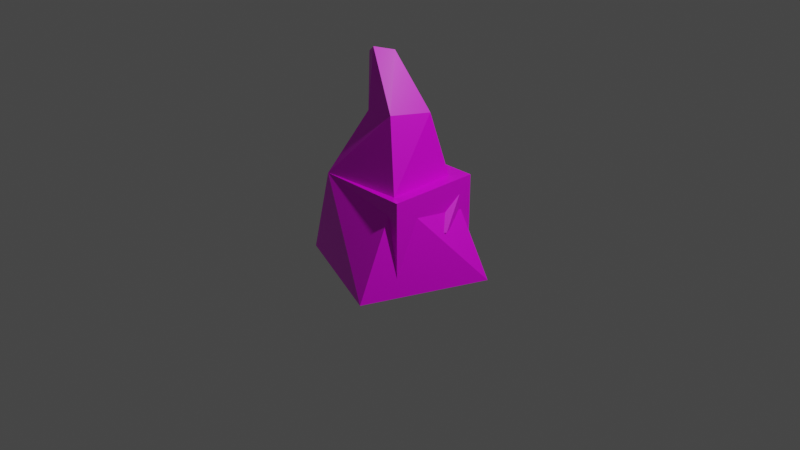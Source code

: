 # Source: Models.blend  (saved by Blender 2.92.15; exported with 4.5.12 LTS)
import bpy
from mathutils import Matrix  # noqa: F401  (used for matrix-valued properties, if any)

bpy.ops.wm.read_factory_settings(use_empty=True)
scene = bpy.context.scene
scene.name = 'Scene'

# ---- collections
col_collection = bpy.data.collections.new('Collection'); scene.collection.children.link(col_collection)

# ---- images (referenced by path relative to the original .blend; pixels are not part of the script)
import os
ASSET_DIR = os.environ.get("B2B_ASSET_DIR", "")  # directory of the original .blend (textures are referenced by path, not embedded)
HERE = os.path.dirname(os.path.abspath(__file__))  # packed textures are extracted next to this script under _unpacked/

def load_image(name, relpath, width, height, colorspace="sRGB"):
    """Load a texture the original file referenced (path relative to the .blend, or extracted next to this script)."""
    p = next((c for c in (os.path.join(HERE, relpath), os.path.join(ASSET_DIR, relpath)) if relpath and os.path.exists(c)), "")
    if p:
        img = bpy.data.images.load(p, check_existing=True)
        img.name = name
    else:  # same state as the original file: an image datablock whose file is absent (Cycles renders it pink)
        img = bpy.data.images.new(name, width, height)
        img.source = "FILE"
        img.filepath = "//" + (relpath or name)
    img.colorspace_settings.name = colorspace
    return img
img_snotens_png = load_image('Snotens.png', 'Snotens.png', 1024, 1024, 'sRGB')
img_snotens_png_001 = load_image('Snotens.png.001', 'Snotens.png', 1024, 1024, 'sRGB')
img_snotens_png_002 = load_image('Snotens.png.002', 'Snotens.png', 1024, 1024, 'sRGB')

# ---- materials (node trees are filled in below, after node groups)
mat_material = bpy.data.materials.new('Material')
mat_material.alpha_threshold = 0.0
mat_material.use_transparent_shadow = False
mat_material.line_color = (0.0, 0.0, 0.0, 1.0)
mat_material_001 = bpy.data.materials.new('Material.001')
mat_material_001.alpha_threshold = 0.0
mat_material_001.use_transparent_shadow = False
mat_material_001.line_color = (0.0, 0.0, 0.0, 1.0)
mat_material_002 = bpy.data.materials.new('Material.002')
mat_material_002.alpha_threshold = 0.0
mat_material_002.use_transparent_shadow = False
mat_material_002.line_color = (0.0, 0.0, 0.0, 1.0)

# ---- material node trees
mat_material.use_nodes = True; mat_material.node_tree.nodes.clear()
_N = mat_material.node_tree.nodes; _L = mat_material.node_tree.links
n0 = _N.new('ShaderNodeOutputMaterial'); n0.name = 'Material Output'; n0.location = (300, 300)
n1 = _N.new('ShaderNodeBsdfPrincipled'); n1.name = 'Principled BSDF'; n1.location = (10, 300)
n1.distribution = 'GGX'
n1.subsurface_method = 'BURLEY'
n1.inputs[2].default_value = 0.4
n1.inputs[3].default_value = 1.45
n1.inputs[27].default_value = (0.0, 0.0, 0.0, 1.0)
n1.inputs[28].default_value = 1.0
n2 = _N.new('ShaderNodeTexImage'); n2.name = 'Image Texture'; n2.location = (-190, 280)
n2.image = img_snotens_png
n2.interpolation = 'Closest'
_L.new(n1.outputs[0], n0.inputs[0])
_L.new(n2.outputs[0], n1.inputs[0])
n0.is_active_output = True
mat_material_001.use_nodes = True; mat_material_001.node_tree.nodes.clear()
_N = mat_material_001.node_tree.nodes; _L = mat_material_001.node_tree.links
n0 = _N.new('ShaderNodeOutputMaterial'); n0.name = 'Material Output'; n0.location = (300, 300)
n1 = _N.new('ShaderNodeBsdfPrincipled'); n1.name = 'Principled BSDF'; n1.location = (10, 300)
n1.distribution = 'GGX'
n1.subsurface_method = 'BURLEY'
n1.inputs[2].default_value = 0.4
n1.inputs[3].default_value = 1.45
n1.inputs[27].default_value = (0.0, 0.0, 0.0, 1.0)
n1.inputs[28].default_value = 1.0
n2 = _N.new('ShaderNodeTexImage'); n2.name = 'Image Texture'; n2.location = (-190, 280)
n2.image = img_snotens_png_001
n2.interpolation = 'Closest'
_L.new(n1.outputs[0], n0.inputs[0])
_L.new(n2.outputs[0], n1.inputs[0])
n0.is_active_output = True
mat_material_002.use_nodes = True; mat_material_002.node_tree.nodes.clear()
_N = mat_material_002.node_tree.nodes; _L = mat_material_002.node_tree.links
n0 = _N.new('ShaderNodeOutputMaterial'); n0.name = 'Material Output'; n0.location = (300, 300)
n1 = _N.new('ShaderNodeBsdfPrincipled'); n1.name = 'Principled BSDF'; n1.location = (10, 300)
n1.distribution = 'GGX'
n1.subsurface_method = 'BURLEY'
n1.inputs[2].default_value = 0.4
n1.inputs[3].default_value = 1.45
n1.inputs[27].default_value = (0.0, 0.0, 0.0, 1.0)
n1.inputs[28].default_value = 1.0
n2 = _N.new('ShaderNodeTexImage'); n2.name = 'Image Texture'; n2.location = (-190, 280)
n2.image = img_snotens_png_002
n2.interpolation = 'Closest'
_L.new(n1.outputs[0], n0.inputs[0])
_L.new(n2.outputs[0], n1.inputs[0])
n0.is_active_output = True

# ---- world
world_world = bpy.data.worlds.new('World'); scene.world = world_world
world_world.use_nodes = True; world_world.node_tree.nodes.clear()
_N = world_world.node_tree.nodes; _L = world_world.node_tree.links
n0 = _N.new('ShaderNodeOutputWorld'); n0.name = 'World Output'; n0.location = (300, 300)
n1 = _N.new('ShaderNodeBackground'); n1.name = 'Background'; n1.location = (10, 300)
n1.inputs[0].default_value = (0.05088, 0.05088, 0.05088, 1.0)
_L.new(n1.outputs[0], n0.inputs[0])
n0.is_active_output = True
world_world.color = (0.05088, 0.05088, 0.05088)
world_world.use_sun_shadow = False
world_world.sun_shadow_jitter_overblur = 0.0

# ---- cameras
cam_camera = bpy.data.cameras.new('Camera')
cam_camera.clip_end = 100.0
cam_camera.ortho_scale = 7.314

# ---- lights
light_light = bpy.data.lights.new('Light', 'POINT')
light_light.transmission_factor = 0.0
light_light.energy = 1000.0
light_light.shadow_soft_size = 0.1
light_light.shadow_maximum_resolution = 0.006
light_light.use_absolute_resolution = True

# ---- meshes
me_cube = bpy.data.meshes.new('Cube')
me_cube.from_pydata([(1.0, 1.0, 1.0), (1.0, 1.0, -1.0), (1.0, -1.0, 1.0), (1.0, -1.0, -1.0), (-1.0, 1.0, 1.0), (-1.0, 1.0, -1.0), (-1.0, -1.0, 1.0), (-1.0, -1.0, -1.0)], [], [(0, 4, 6, 2), (3, 2, 6, 7), (7, 6, 4, 5), (5, 1, 3, 7), (1, 0, 2, 3), (5, 4, 0, 1)])
_uv = me_cube.uv_layers.new(name='UVMap')
_uv.uv.foreach_set('vector', [9.998e-05, 0.0001003, 0.9999, 9.998e-05, 0.9999, 0.9999, 0.0001001, 0.9999, 9.998e-05, 0.9999, 0.0001001, 9.998e-05, 0.9999, 0.0001001, 0.9999, 0.9999, 0.9999, 0.0001001, 0.9999, 0.9999, 9.998e-05, 0.9999, 0.0001001, 9.998e-05, 9.998e-05, 0.0001001, 0.9999, 9.998e-05, 0.9999, 0.9999, 0.0001, 0.9999, 9.998e-05, 0.9999, 0.0001001, 9.998e-05, 0.9999, 0.0001001, 0.9999, 0.9999, 0.9999, 0.0001001, 0.9999, 0.9999, 9.998e-05, 0.9999, 0.0001001, 9.998e-05])
me_cube.materials.append(mat_material)
me_cube.use_remesh_preserve_volume = False
me_cube.use_remesh_preserve_attributes = False
me_cube.use_mirror_vertex_groups = False
me_cube.update()
me_cube_001 = bpy.data.meshes.new('Cube.001')
me_cube_001.from_pydata([(0.7445, 0.7365, 0.7622), (1.763, 0.7729, -1.0), (0.7604, -0.8481, 1.0), (0.7729, -1.763, -1.0), (-0.7835, 0.9231, 0.7761), (-0.7729, 1.763, -1.0), (-1.0, -1.0, 1.0), (-1.763, -0.7729, -1.0), (0.3138, -0.5212, 2.438), (-0.5273, -0.3255, 2.281), (0.5273, 0.3255, 2.35), (-0.3138, 0.5212, 2.193), (-0.4774, -0.2226, 3.554), (-0.7993, -0.03711, 3.356), (-0.2344, 0.1118, 3.473), (-0.5563, 0.2973, 3.274)], [], [(4, 6, 9, 11), (3, 2, 6, 7), (7, 6, 4, 5), (5, 1, 3, 7), (1, 0, 2, 3), (5, 4, 0, 1), (11, 9, 13, 15), (2, 0, 10, 8), (0, 4, 11, 10), (6, 2, 8, 9), (14, 15, 13, 12), (9, 8, 12, 13), (10, 11, 15, 14), (8, 10, 14, 12)])
_uv = me_cube_001.uv_layers.new(name='UVMap')
_uv.uv.foreach_set('vector', [9.992e-05, 0.006076, 0.9999, 9.992e-05, 0.5735, 0.3605, 0.3595, 0.4302, 9.998e-05, 0.9999, 0.0001001, 9.998e-05, 0.9999, 0.0001001, 0.9999, 0.9999, 0.9999, 0.0001001, 0.9999, 0.9999, 9.998e-05, 0.9999, 0.0001001, 9.998e-05, 9.998e-05, 0.0001001, 0.9999, 9.998e-05, 0.9999, 0.9999, 0.0001, 0.9999, 9.998e-05, 0.9999, 0.0001001, 9.998e-05, 0.9999, 0.0001001, 0.9999, 0.9999, 0.9999, 0.0001001, 0.9999, 0.9999, 9.998e-05, 0.9999, 0.0001001, 9.998e-05, 0.3595, 0.4302, 0.5735, 0.3605, 0.5175, 0.4773, 0.4909, 0.4876, 0.9999, 0.9986, 0.008404, 0.9971, 0.4513, 0.6282, 0.6274, 0.5518, 0.008404, 0.9971, 9.992e-05, 0.006076, 0.3595, 0.4302, 0.4513, 0.6282, 0.9999, 9.992e-05, 0.9999, 0.9986, 0.6274, 0.5518, 0.5735, 0.3605, 0.514, 0.5087, 0.4909, 0.4876, 0.5175, 0.4773, 0.5275, 0.4915, 0.5735, 0.3605, 0.6274, 0.5518, 0.5275, 0.4915, 0.5175, 0.4773, 0.4513, 0.6282, 0.3595, 0.4302, 0.4909, 0.4876, 0.514, 0.5087, 0.6274, 0.5518, 0.4513, 0.6282, 0.514, 0.5087, 0.5275, 0.4915])
me_cube_001.materials.append(mat_material_001)
me_cube_001.use_remesh_preserve_volume = False
me_cube_001.use_remesh_preserve_attributes = False
me_cube_001.use_mirror_vertex_groups = False
me_cube_001.update()
me_cube_002 = bpy.data.meshes.new('Cube.002')
me_cube_002.from_pydata([(0.5406, -0.5771, -0.9584), (-0.541, -0.7387, -0.8605), (0.3136, -1.103, -0.543), (-0.522, -0.8239, -0.4359), (-0.3902, -0.3212, 0.004796), (0.8026, -0.3656, 0.08036), (0.3072, -0.06689, 0.3101), (-0.3243, 0.2961, -0.03119), (-0.7279, 0.1051, -0.7564), (0.7317, 0.4246, -0.491), (0.7697, 0.0438, -0.7325), (0.9594, 0.9502, 0.505), (0.9761, 0.7558, 0.7236), (1.019, 0.6322, 0.1143), (1.234, 0.117, 0.09761), (0.6011, 1.248, 0.205), (0.1754, 0.7685, 0.2329), (0.3606, 0.7493, -0.4099), (0.01037, 0.7211, -0.5836)], [], [(16, 18, 8, 7), (5, 6, 4, 3, 2), (0, 2, 3, 1), (12, 6, 5, 14), (1, 3, 4, 7, 8), (12, 16, 7, 4, 6), (17, 15, 11, 13, 9), (8, 18, 10, 0, 1), (13, 11, 12, 14), (9, 13, 14, 10), (15, 17, 18, 16), (10, 18, 17, 9), (16, 12, 11, 15), (10, 14, 5, 2, 0)])
_uv = me_cube_002.uv_layers.new(name='UVMap')
_uv.uv.foreach_set('vector', [0.09203, 0.9999, 0.07628, 9.999e-05, 0.4504, 0.0001, 0.4504, 0.9999, 0.0001001, 0.8753, 0.1922, 0.6831, 0.9999, 0.6831, 0.9999, 0.9999, 0.0001001, 0.9999, 9.998e-05, 0.9999, 0.0001, 0.3169, 0.9999, 0.3169, 0.9999, 0.9999, 0.1922, 0.1073, 0.1922, 0.6831, 0.0001001, 0.6831, 9.999e-05, 0.1121, 0.9999, 0.0001001, 0.9999, 0.6831, 0.6831, 0.9999, 0.4504, 0.9999, 0.4504, 0.0001, 0.1922, 0.1073, 0.6416, 0.09203, 0.9999, 0.4504, 0.9999, 0.6831, 0.1922, 0.6831, 0.4248, 0.1821, 0.4375, 0.8306, 0.2208, 0.9157, 0.1059, 0.7363, 0.1245, 0.168, 0.0001, 0.4504, 0.3742, 0.07628, 0.9999, 0.1612, 0.9999, 0.9999, 0.0001, 0.9999, 0.01407, 0.0001003, 0.1231, 0.0001003, 0.1922, 0.1073, 9.999e-05, 0.1121, 9.999e-05, 0.8518, 0.0001, 0.242, 0.1437, 0.1922, 0.1612, 0.9999, 9.999e-05, 0.9155, 0.0001001, 0.1923, 0.07628, 9.999e-05, 0.09203, 0.9999, 0.9999, 0.1612, 0.3742, 0.07628, 0.5748, 0.0001, 0.8836, 9.999e-05, 0.6416, 0.09203, 0.1922, 0.1073, 0.302, 0.0001002, 0.5186, 0.0001002, 0.1612, 0.9999, 0.1437, 0.1922, 0.8753, 0.1922, 0.9999, 0.3169, 0.9999, 0.9999])
me_cube_002.materials.append(mat_material_002)
me_cube_002.use_remesh_preserve_volume = False
me_cube_002.use_remesh_preserve_attributes = False
me_cube_002.use_mirror_vertex_groups = False
me_cube_002.update()

# ---- objects
ob_cube = bpy.data.objects.new('Cube', me_cube)
ob_light = bpy.data.objects.new('Light', light_light)
ob_camera = bpy.data.objects.new('Camera', cam_camera)
ob_spike = bpy.data.objects.new('Spike', me_cube_001)
ob_stone = bpy.data.objects.new('Stone', me_cube_002)

# ---- transforms, parenting, visibility, modifiers, constraints
ob_cube.location = (0.0, 0.0, 0.0)
ob_cube.scale = (0.5, 0.5, 0.5)
ob_cube.lock_rotations_4d = False
ob_cube.empty_display_type = 'ARROWS'
ob_cube.lineart.crease_threshold = 0.0
ob_light.location = (4.076, 1.005, 5.904)
ob_light.rotation_euler = (0.6503, 0.05522, 1.866)
ob_light.lock_rotations_4d = False
ob_light.empty_display_type = 'ARROWS'
ob_light.color = (0.0, 0.0, 0.0, 0.0)
ob_light.lineart.crease_threshold = 0.0
ob_camera.location = (7.359, -6.926, 4.958)
ob_camera.rotation_euler = (1.109, 0.0, 0.8149)
ob_camera.lock_rotations_4d = False
ob_camera.empty_display_type = 'ARROWS'
ob_camera.color = (0.0, 0.0, 0.0, 0.0)
ob_camera.display_type = 'WIRE'
ob_camera.lineart.crease_threshold = 0.0
ob_spike.location = (0.0, 0.0, 0.0)
ob_spike.scale = (0.5, 0.5, 0.5)
ob_spike.lock_rotations_4d = False
ob_spike.empty_display_type = 'ARROWS'
ob_spike.lineart.crease_threshold = 0.0
ob_stone.location = (0.0, 0.0, 0.0)
ob_stone.scale = (0.5, 0.5, 0.5)
ob_stone.lock_rotations_4d = False
ob_stone.empty_display_type = 'ARROWS'
ob_stone.lineart.crease_threshold = 0.0

# ---- collection membership
col_collection.objects.link(ob_cube)
col_collection.objects.link(ob_light)
col_collection.objects.link(ob_camera)
col_collection.objects.link(ob_spike)
col_collection.objects.link(ob_stone)

# ---- scene / render settings (as saved in the file)
scene.camera = ob_camera
scene.frame_start = 1; scene.frame_end = 250; scene.frame_set(1)
scene.render.engine = 'BLENDER_EEVEE_NEXT'
scene.cycles.use_denoising = False
scene.cycles.samples = 128
scene.cycles.sampling_pattern = 'TABULATED_SOBOL'
scene.cycles.use_adaptive_sampling = False
scene.cycles.use_light_tree = False
scene.view_settings.view_transform = 'Filmic'
bpy.context.view_layer.update()
